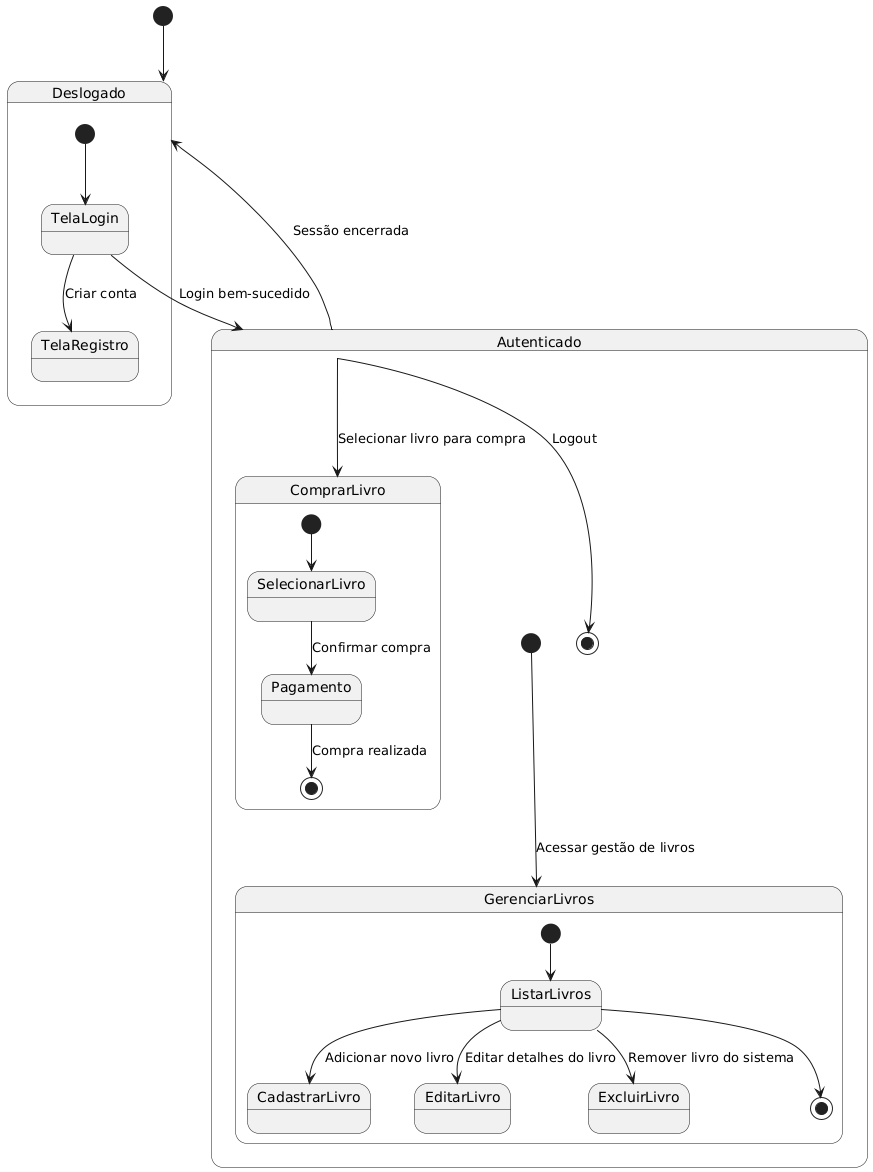

The diagram above was rendered by PlantUML. Its source (embedded in the PNG):
@startuml
[*] --> Deslogado

state Deslogado {
    [*] --> TelaLogin
    TelaLogin --> Autenticado : Login bem-sucedido
    TelaLogin --> TelaRegistro : Criar conta
}

state Autenticado {
    [*] --> GerenciarLivros : Acessar gestão de livros
    Autenticado --> ComprarLivro : Selecionar livro para compra
    Autenticado --> [*] : Logout

    state GerenciarLivros {
        [*] --> ListarLivros
        ListarLivros --> CadastrarLivro : Adicionar novo livro
        ListarLivros --> EditarLivro : Editar detalhes do livro
        ListarLivros --> ExcluirLivro : Remover livro do sistema
        ListarLivros --> [*]
    }

    state ComprarLivro {
        [*] --> SelecionarLivro
        SelecionarLivro --> Pagamento : Confirmar compra
        Pagamento --> [*] : Compra realizada
    }
}

Autenticado --> Deslogado : Sessão encerrada
@enduml